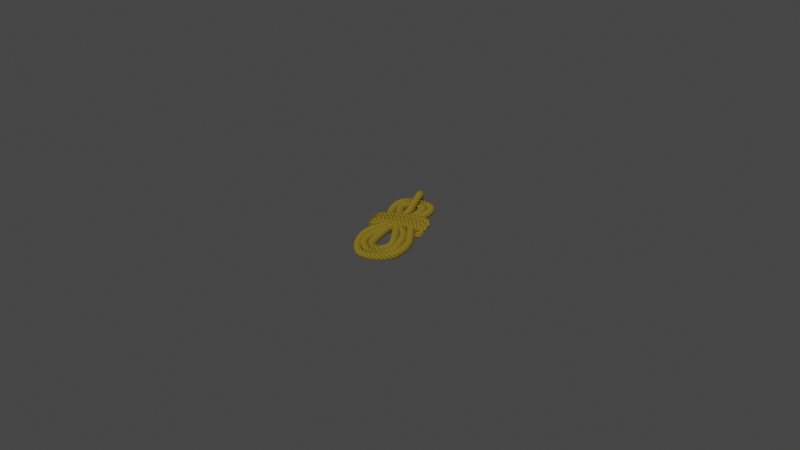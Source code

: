 # Source: RopeModel.blend  (saved by Blender 2.90.8; exported with 4.5.12 LTS)
import bpy
from mathutils import Matrix  # noqa: F401  (used for matrix-valued properties, if any)

bpy.ops.wm.read_factory_settings(use_empty=True)
scene = bpy.context.scene
scene.name = 'Scene'

# ---- materials (node trees are filled in below, after node groups)
mat_rope = bpy.data.materials.new('Rope')

# ---- material node trees
mat_rope.use_nodes = True; mat_rope.node_tree.nodes.clear()
_N = mat_rope.node_tree.nodes; _L = mat_rope.node_tree.links
n0 = _N.new('ShaderNodeBsdfPrincipled'); n0.name = 'Principled BSDF'; n0.location = (10, 300)
n0.distribution = 'GGX'
n0.subsurface_method = 'BURLEY'
n0.inputs[0].default_value = (0.2019, 0.141, 0.01594, 1.0)
n0.inputs[2].default_value = 1.0
n0.inputs[3].default_value = 1.45
n0.inputs[13].default_value = 0.0
n0.inputs[27].default_value = (0.0, 0.0, 0.0, 1.0)
n0.inputs[28].default_value = 1.0
n1 = _N.new('ShaderNodeOutputMaterial'); n1.name = 'Material Output'; n1.location = (300, 300)
_L.new(n0.outputs[0], n1.inputs[0])
n1.is_active_output = True

# ---- world
world_world = bpy.data.worlds.new('World'); scene.world = world_world
world_world.use_nodes = True; world_world.node_tree.nodes.clear()
_N = world_world.node_tree.nodes; _L = world_world.node_tree.links
n0 = _N.new('ShaderNodeOutputWorld'); n0.name = 'World Output'; n0.location = (300, 300)
n1 = _N.new('ShaderNodeBackground'); n1.name = 'Background'; n1.location = (10, 300)
n1.inputs[0].default_value = (0.05088, 0.05088, 0.05088, 1.0)
_L.new(n1.outputs[0], n0.inputs[0])
n0.is_active_output = True
world_world.color = (0.05088, 0.05088, 0.05088)
world_world.use_sun_shadow = False
world_world.sun_shadow_jitter_overblur = 0.0

# ---- meshes
me_circle_004 = bpy.data.meshes.new('Circle.004')
me_circle_004.from_pydata([(0.01312, 0.01314, -1.863e-09), (0.01056, 0.01289, 0.0), (0.008095, 0.01214, 9.313e-10), (0.005823, 0.01093, 1.863e-09), (0.003831, 0.009293, 2.794e-09), (0.002197, 0.007302, 3.725e-09), (0.0009822, 0.00503, 4.657e-09), (0.0002343, 0.002564, 4.889e-09), (-1.825e-05, -2.448e-09, 4.971e-09), (0.0002343, -0.002564, 4.889e-09), (0.0009822, -0.00503, 4.657e-09), (0.002197, -0.007302, 3.725e-09), (0.003831, -0.009293, 2.794e-09), (0.005823, -0.01093, 1.863e-09), (0.008095, -0.01214, 9.313e-10), (0.01056, -0.01289, 0.0), (0.01312, -0.01314, -1.863e-09), (0.01569, -0.01289, -2.794e-09), (0.01815, -0.01214, -3.725e-09), (0.02043, -0.01093, -4.657e-09), (0.02242, -0.009293, -5.588e-09), (0.02405, -0.007302, -6.985e-09), (0.02527, -0.00503, -7.451e-09), (0.02601, -0.002564, -7.683e-09), (0.02627, -3.597e-09, -7.876e-09), (0.02601, 0.002564, -7.683e-09), (0.02527, 0.00503, -7.451e-09), (0.02405, 0.007302, -6.985e-09), (0.02242, 0.009293, -5.588e-09), (0.02043, 0.01093, -4.657e-09), (0.01815, 0.01214, -3.725e-09), (0.01569, 0.01289, -2.794e-09), (6.998e-09, 0.01314, -0.01312), (6.864e-09, 0.01289, -0.01056), (6.466e-09, 0.01214, -0.008095), (5.819e-09, 0.01093, -0.005823), (4.948e-09, 0.009293, -0.003831), (3.888e-09, 0.007302, -0.002197), (2.678e-09, 0.00503, -0.0009822), (1.365e-09, 0.002564, -0.0002343), (-1.166e-15, -2.456e-09, 1.826e-05), (-1.365e-09, -0.002564, -0.0002343), (-2.678e-09, -0.00503, -0.0009822), (-3.888e-09, -0.007302, -0.002197), (-4.948e-09, -0.009293, -0.003831), (-5.819e-09, -0.01093, -0.005823), (-6.466e-09, -0.01214, -0.008095), (-6.864e-09, -0.01289, -0.01056), (-6.998e-09, -0.01314, -0.01312), (-6.864e-09, -0.01289, -0.01569), (-6.466e-09, -0.01214, -0.01815), (-5.819e-09, -0.01093, -0.02043), (-4.948e-09, -0.009293, -0.02242), (-3.888e-09, -0.007302, -0.02405), (-2.678e-09, -0.00503, -0.02527), (-1.365e-09, -0.002564, -0.02601), (5.329e-15, 7.451e-09, -0.02627), (1.365e-09, 0.002564, -0.02601), (2.678e-09, 0.00503, -0.02527), (3.888e-09, 0.007302, -0.02405), (4.948e-09, 0.009293, -0.02242), (5.819e-09, 0.01093, -0.02043), (6.466e-09, 0.01214, -0.01815), (6.864e-09, 0.01289, -0.01569), (-0.01312, 0.01314, 4.657e-09), (-0.01056, 0.01289, 4.657e-09), (-0.008095, 0.01214, 4.657e-09), (-0.005823, 0.01093, 4.657e-09), (-0.003831, 0.009293, 4.657e-09), (-0.002197, 0.007302, 4.191e-09), (-0.0009822, 0.00503, 4.657e-09), (-0.0002343, 0.002564, 4.657e-09), (1.825e-05, -2.465e-09, 4.961e-09), (-0.0002343, -0.002564, 5.122e-09), (-0.0009822, -0.00503, 5.588e-09), (-0.002197, -0.007302, 5.588e-09), (-0.003831, -0.009293, 5.588e-09), (-0.005823, -0.01093, 6.519e-09), (-0.008095, -0.01214, 6.519e-09), (-0.01056, -0.01289, 6.519e-09), (-0.01312, -0.01314, 6.519e-09), (-0.01569, -0.01289, 6.519e-09), (-0.01815, -0.01214, 6.519e-09), (-0.02043, -0.01093, 6.519e-09), (-0.02242, -0.009293, 6.519e-09), (-0.02405, -0.007302, 6.519e-09), (-0.02527, -0.00503, 6.519e-09), (-0.02601, -0.002564, 6.286e-09), (-0.02627, 2.208e-08, 6.11e-09), (-0.02601, 0.002564, 5.821e-09), (-0.02527, 0.00503, 5.588e-09), (-0.02405, 0.007302, 5.588e-09), (-0.02242, 0.009293, 5.588e-09), (-0.02043, 0.01093, 4.657e-09), (-0.01815, 0.01214, 4.657e-09), (-0.01569, 0.01289, 4.657e-09), (1.013e-08, 0.01314, 0.01312), (9.178e-09, 0.01289, 0.01056), (8.042e-09, 0.01214, 0.008095), (6.761e-09, 0.01093, 0.005823), (5.384e-09, 0.009293, 0.003831), (3.965e-09, 0.007302, 0.002197), (2.558e-09, 0.00503, 0.0009822), (1.217e-09, 0.002564, 0.0002343), (-5.949e-12, -2.457e-09, -1.825e-05), (-1.065e-09, -0.002564, 0.0002343), (-1.918e-09, -0.00503, 0.0009822), (-2.534e-09, -0.007302, 0.002197), (-2.888e-09, -0.009293, 0.003831), (-2.966e-09, -0.01093, 0.005823), (-2.766e-09, -0.01214, 0.008095), (-2.296e-09, -0.01289, 0.01056), (-1.573e-09, -0.01314, 0.01312), (-6.248e-10, -0.01289, 0.01569), (5.114e-10, -0.01214, 0.01815), (1.792e-09, -0.01093, 0.02043), (3.169e-09, -0.009293, 0.02242), (4.588e-09, -0.007302, 0.02405), (5.995e-09, -0.00503, 0.02527), (7.336e-09, -0.002564, 0.02601), (8.559e-09, 1.118e-08, 0.02627), (9.618e-09, 0.002564, 0.02601), (1.047e-08, 0.00503, 0.02527), (1.109e-08, 0.007302, 0.02405), (1.144e-08, 0.009293, 0.02242), (1.152e-08, 0.01093, 0.02043), (1.132e-08, 0.01214, 0.01815), (1.085e-08, 0.01289, 0.01569)], [(1, 0), (2, 1), (3, 2), (4, 3), (5, 4), (6, 5), (7, 6), (8, 7), (9, 8), (10, 9), (11, 10), (12, 11), (13, 12), (14, 13), (15, 14), (16, 15), (17, 16), (18, 17), (19, 18), (20, 19), (21, 20), (22, 21), (23, 22), (24, 23), (25, 24), (26, 25), (27, 26), (28, 27), (29, 28), (30, 29), (31, 30), (0, 31), (33, 32), (34, 33), (35, 34), (36, 35), (37, 36), (38, 37), (39, 38), (40, 39), (41, 40), (42, 41), (43, 42), (44, 43), (45, 44), (46, 45), (47, 46), (48, 47), (49, 48), (50, 49), (51, 50), (52, 51), (53, 52), (54, 53), (55, 54), (56, 55), (57, 56), (58, 57), (59, 58), (60, 59), (61, 60), (62, 61), (63, 62), (32, 63), (65, 64), (66, 65), (67, 66), (68, 67), (69, 68), (70, 69), (71, 70), (72, 71), (73, 72), (74, 73), (75, 74), (76, 75), (77, 76), (78, 77), (79, 78), (80, 79), (81, 80), (82, 81), (83, 82), (84, 83), (85, 84), (86, 85), (87, 86), (88, 87), (89, 88), (90, 89), (91, 90), (92, 91), (93, 92), (94, 93), (95, 94), (64, 95), (97, 96), (98, 97), (99, 98), (100, 99), (101, 100), (102, 101), (103, 102), (104, 103), (105, 104), (106, 105), (107, 106), (108, 107), (109, 108), (110, 109), (111, 110), (112, 111), (113, 112), (114, 113), (115, 114), (116, 115), (117, 116), (118, 117), (119, 118), (120, 119), (121, 120), (122, 121), (123, 122), (124, 123), (125, 124), (126, 125), (127, 126), (96, 127)], [])
me_circle_004.materials.append(mat_rope)
me_circle_004.use_remesh_fix_poles = True
me_circle_004.use_remesh_preserve_attributes = False
me_circle_004.use_mirror_vertex_groups = False
me_circle_004.update()

# ---- curves / text
cu_beziercurve_001 = bpy.data.curves.new('BezierCurve.001', 'CURVE')
cu_beziercurve_001.dimensions = '3D'
_sp = cu_beziercurve_001.splines.new('BEZIER'); _sp.bezier_points.add(25)
_sp.bezier_points.foreach_set('co', [0.01389, -0.05729, 0.0, 0.1529, -0.00151, 0.0267, -0.1332, -0.1175, 0.02988, 0.1425, 0.04049, 0.02811, -0.1471, -0.06491, 0.02811, 0.1271, 0.08961, 0.02811, -0.1625, -0.0347, 0.02811, 0.05447, 0.02207, 0.02811, 0.1957, -0.1642, 0.02811, 0.2213, -0.3555, 0.02811, 0.06879, -0.4435, 0.02811, -0.07855, -0.2191, 0.03224, 0.05256, 0.1926, 0.03349, -0.08995, 0.2899, 0.02811, -0.1662, 0.11, 0.02811, 0.1075, -0.1079, 0.02811, 0.1735, -0.3524, 0.02507, 0.01289, -0.3609, 0.03351, -5.514e-05, -0.009199, 0.02811, -0.01427, 0.2378, 0.02919, -0.1393, 0.1596, 0.03207, 0.143, -0.2715, 0.02913, 0.04603, -0.3299, 0.02777, -0.05367, 0.1634, 0.04325, -0.08618, 0.2856, 0.083, -0.1371, 0.3506, 0.0367])
_sp.bezier_points.foreach_set('handle_left', [-0.07845, -0.1022, 0.0, 0.152, -0.01388, -0.007589, -0.1332, -0.1051, 0.06417, 0.1421, 0.0266, -0.005604, -0.1466, -0.07881, 0.06182, 0.127, 0.07572, -0.005605, -0.1633, -0.0486, 0.06181, 0.02484, 0.04333, 0.0283, 0.1764, -0.1332, 0.0283, 0.2503, -0.3001, 0.02844, 0.1322, -0.4439, 0.02845, -0.07801, -0.3226, 0.0328, 0.06452, 0.08975, 0.03405, -0.02932, 0.3112, 0.02845, -0.2224, 0.2526, 0.02893, 0.07186, -0.05451, 0.02845, 0.2121, -0.3011, 0.02542, 0.1046, -0.4288, 0.03412, -0.003985, -0.07331, 0.02845, 0.01977, 0.1833, 0.02954, -0.1683, 0.2169, 0.03242, 0.1303, -0.2085, 0.02947, 0.1063, -0.3832, 0.03058, -0.03548, 0.1049, 0.024, -0.07261, 0.2549, 0.08318, -0.1341, 0.3502, 0.06365])
_sp.bezier_points.foreach_set('handle_right', [0.1062, -0.01235, 0.0, 0.1537, 0.01086, 0.06099, -0.1332, -0.1299, -0.004403, 0.1428, 0.05439, 0.06182, -0.1477, -0.05101, -0.005601, 0.1273, 0.1035, 0.06182, -0.1616, -0.0208, -0.005595, 0.0841, 0.0008238, 0.02791, 0.2149, -0.1951, 0.02791, 0.1923, -0.4109, 0.02777, 0.005379, -0.4432, 0.02777, -0.0791, -0.1156, 0.03168, 0.0406, 0.2954, 0.03294, -0.1506, 0.2687, 0.02776, -0.11, -0.03255, 0.02729, 0.1432, -0.1613, 0.02776, 0.1349, -0.4037, 0.02473, -0.07881, -0.293, 0.03289, 0.003875, 0.05491, 0.02776, -0.04832, 0.2922, 0.02885, -0.1102, 0.1023, 0.03173, 0.1557, -0.3345, 0.02878, -0.01422, -0.2766, 0.02496, -0.07185, 0.2219, 0.06249, -0.09974, 0.3163, 0.08282, -0.1401, 0.351, 0.009757])
for _p, _l, _r in zip(_sp.bezier_points, ['ALIGNED', 'ALIGNED', 'ALIGNED', 'ALIGNED', 'ALIGNED', 'ALIGNED', 'ALIGNED', 'ALIGNED', 'ALIGNED', 'ALIGNED', 'ALIGNED', 'ALIGNED', 'ALIGNED', 'ALIGNED', 'ALIGNED', 'ALIGNED', 'ALIGNED', 'ALIGNED', 'ALIGNED', 'ALIGNED', 'ALIGNED', 'ALIGNED', 'ALIGNED', 'ALIGNED', 'ALIGNED', 'ALIGNED'], ['ALIGNED', 'ALIGNED', 'ALIGNED', 'ALIGNED', 'ALIGNED', 'ALIGNED', 'ALIGNED', 'ALIGNED', 'ALIGNED', 'ALIGNED', 'ALIGNED', 'ALIGNED', 'ALIGNED', 'ALIGNED', 'ALIGNED', 'ALIGNED', 'ALIGNED', 'ALIGNED', 'ALIGNED', 'ALIGNED', 'ALIGNED', 'ALIGNED', 'ALIGNED', 'ALIGNED', 'ALIGNED', 'ALIGNED']): _p.handle_left_type = _l; _p.handle_right_type = _r
_sp.order_u = 0
_sp.order_v = 0
cu_beziercurve_001.use_path = True
cu_beziercurve_001.use_path_clamp = True
cu_beziercurve_001.fill_mode = 'FULL'

# ---- objects
ob_circle_003 = bpy.data.objects.new('Circle.003', me_circle_004)
ob_beziercurve = bpy.data.objects.new('BezierCurve', cu_beziercurve_001)

# ---- transforms, parenting, visibility, modifiers, constraints
ob_circle_003.location = (0.0, 0.0, 0.0)
ob_circle_003.rotation_euler = (0.0, 0.0, 4.712)
ob_circle_003.lineart.crease_threshold = 0.0
_m = ob_circle_003.modifiers.new('Screw', 'SCREW')
_m.iterations = 69
_m.axis = 'Y'
_m.screw_offset = 0.1
_m.use_normal_calculate = True
_m = ob_circle_003.modifiers.new('Curve', 'CURVE')
_m.object = ob_beziercurve
ob_beziercurve.location = (0.0, 0.0, 0.0)
ob_beziercurve.lineart.crease_threshold = 0.0

# ---- collection membership
scene.collection.objects.link(ob_circle_003)
scene.collection.objects.link(ob_beziercurve)

# ---- scene / render settings (as saved in the file)
scene.frame_start = 1; scene.frame_end = 250; scene.frame_set(0)
scene.render.engine = 'CYCLES'
scene.cycles.use_denoising = False
scene.cycles.samples = 128
scene.cycles.sampling_pattern = 'TABULATED_SOBOL'
scene.cycles.use_light_tree = False
scene.view_settings.view_transform = 'Filmic'
bpy.context.view_layer.update()

# ---- added for rendering (the .blend has no active camera and no usable light): camera, sun
cam_auto = bpy.data.cameras.new('AutoCamera')
cam_auto.lens = 50.0
cam_auto.sensor_width = 36.0
cam_auto.clip_end = 1000.0
ob_auto_camera = bpy.data.objects.new('AutoCamera', cam_auto)
scene.collection.objects.link(ob_auto_camera)
ob_auto_camera.location = (3.93613, -4.73677, 3.16837)
ob_auto_camera.rotation_euler = (1.09748, -7.21219e-08, 0.694738)
scene.camera = ob_auto_camera
light_auto_sun = bpy.data.lights.new('AutoSun', 'SUN')
light_auto_sun.energy = 3.0
light_auto_sun.angle = 0.0523599
ob_auto_sun = bpy.data.objects.new('AutoSun', light_auto_sun)
scene.collection.objects.link(ob_auto_sun)
ob_auto_sun.rotation_euler = (0.872665, 0.174533, 0.523599)
bpy.context.view_layer.update()
